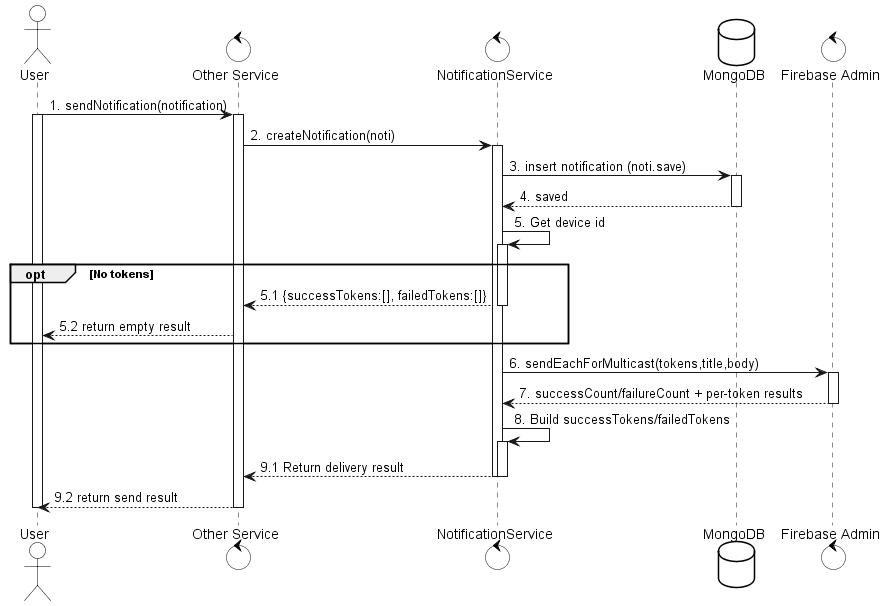

The diagram above was rendered by PlantUML. Its source (embedded in the PNG):
@startuml
skinparam {
  ActorBackgroundColor #FFFFFF
  BoundaryBackgroundColor #FFFFFF
  ControlBackgroundColor #FFFFFF
  EntityBackgroundColor #FFFFFF
  DatabaseBackgroundColor #FFFFFF
  ActorBorderColor black
  BoundaryBorderColor black
  ControlBorderColor black
  EntityBorderColor black
  DatabaseBorderColor black
}

actor User
control "Other Service" as System
control NotificationService as NotiService
database MongoDB
control "Firebase Admin" as Firebase

User -> System: 1. sendNotification(notification)
activate User
activate System
System -> NotiService: 2. createNotification(noti)
activate NotiService

NotiService -> MongoDB: 3. insert notification (noti.save)
activate MongoDB
MongoDB --> NotiService: 4. saved
deactivate MongoDB

NotiService -> NotiService: 5. Get device id
activate NotiService
opt No tokens
  NotiService --> System: 5.1 {successTokens:[], failedTokens:[]}
  deactivate NotiService
  System --> User: 5.2 return empty result
end

NotiService -> Firebase: 6. sendEachForMulticast(tokens,title,body)
activate Firebase
Firebase --> NotiService: 7. successCount/failureCount + per-token results
deactivate Firebase
NotiService -> NotiService: 8. Build successTokens/failedTokens
activate NotiService
NotiService --> System: 9.1 Return delivery result
deactivate NotiService
deactivate NotiService
System --> User: 9.2 return send result
deactivate System
deactivate User
@enduml